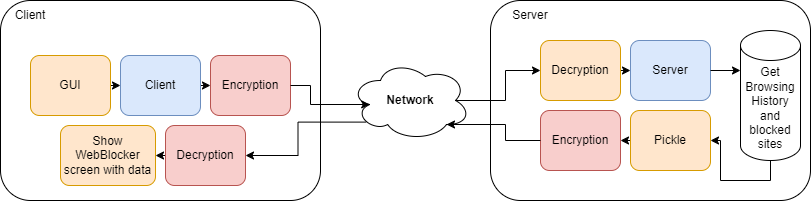

The diagram above was exported from draw.io. Its source (the exported page's mxGraphModel, read from the mxfile embedded in the PNG):
<mxGraphModel dx="1036" dy="606" grid="1" gridSize="10" guides="1" tooltips="1" connect="1" arrows="1" fold="1" page="1" pageScale="1" pageWidth="850" pageHeight="1100" math="0" shadow="0">
  <root>
    <mxCell id="0" />
    <mxCell id="1" parent="0" />
    <mxCell id="TwGGNHumM4vmgy9Nf5u3-1" value="" style="rounded=1;whiteSpace=wrap;html=1;" vertex="1" parent="1">
      <mxGeometry x="520" y="170" width="320" height="200" as="geometry" />
    </mxCell>
    <mxCell id="TwGGNHumM4vmgy9Nf5u3-2" value="" style="rounded=1;whiteSpace=wrap;html=1;" vertex="1" parent="1">
      <mxGeometry x="30" y="170" width="320" height="200" as="geometry" />
    </mxCell>
    <mxCell id="TwGGNHumM4vmgy9Nf5u3-3" style="edgeStyle=orthogonalEdgeStyle;rounded=0;orthogonalLoop=1;jettySize=auto;html=1;exitX=0.875;exitY=0.5;exitDx=0;exitDy=0;exitPerimeter=0;entryX=0;entryY=0.5;entryDx=0;entryDy=0;" edge="1" parent="1" source="TwGGNHumM4vmgy9Nf5u3-5" target="TwGGNHumM4vmgy9Nf5u3-15">
      <mxGeometry relative="1" as="geometry" />
    </mxCell>
    <mxCell id="TwGGNHumM4vmgy9Nf5u3-4" style="edgeStyle=orthogonalEdgeStyle;rounded=0;orthogonalLoop=1;jettySize=auto;html=1;exitX=0.13;exitY=0.77;exitDx=0;exitDy=0;exitPerimeter=0;entryX=1;entryY=0.5;entryDx=0;entryDy=0;" edge="1" parent="1" source="TwGGNHumM4vmgy9Nf5u3-5" target="TwGGNHumM4vmgy9Nf5u3-25">
      <mxGeometry relative="1" as="geometry" />
    </mxCell>
    <mxCell id="TwGGNHumM4vmgy9Nf5u3-5" value="&lt;b&gt;Network&lt;/b&gt;" style="ellipse;shape=cloud;whiteSpace=wrap;html=1;" vertex="1" parent="1">
      <mxGeometry x="380" y="230" width="120" height="80" as="geometry" />
    </mxCell>
    <mxCell id="TwGGNHumM4vmgy9Nf5u3-6" style="edgeStyle=orthogonalEdgeStyle;rounded=0;orthogonalLoop=1;jettySize=auto;html=1;exitX=1;exitY=0.5;exitDx=0;exitDy=0;entryX=0;entryY=0.5;entryDx=0;entryDy=0;" edge="1" parent="1" source="TwGGNHumM4vmgy9Nf5u3-7" target="TwGGNHumM4vmgy9Nf5u3-11">
      <mxGeometry relative="1" as="geometry" />
    </mxCell>
    <mxCell id="TwGGNHumM4vmgy9Nf5u3-7" value="GUI" style="rounded=1;whiteSpace=wrap;html=1;fillColor=#ffe6cc;strokeColor=#d79b00;" vertex="1" parent="1">
      <mxGeometry x="60" y="225" width="80" height="60" as="geometry" />
    </mxCell>
    <mxCell id="TwGGNHumM4vmgy9Nf5u3-8" value="Client" style="text;html=1;align=center;verticalAlign=middle;whiteSpace=wrap;rounded=0;" vertex="1" parent="1">
      <mxGeometry x="30" y="170" width="60" height="30" as="geometry" />
    </mxCell>
    <mxCell id="TwGGNHumM4vmgy9Nf5u3-9" value="Server" style="text;html=1;align=center;verticalAlign=middle;whiteSpace=wrap;rounded=0;" vertex="1" parent="1">
      <mxGeometry x="530" y="170" width="60" height="30" as="geometry" />
    </mxCell>
    <mxCell id="TwGGNHumM4vmgy9Nf5u3-10" style="edgeStyle=orthogonalEdgeStyle;rounded=0;orthogonalLoop=1;jettySize=auto;html=1;exitX=1;exitY=0.5;exitDx=0;exitDy=0;entryX=0;entryY=0.5;entryDx=0;entryDy=0;" edge="1" parent="1" source="TwGGNHumM4vmgy9Nf5u3-11" target="TwGGNHumM4vmgy9Nf5u3-12">
      <mxGeometry relative="1" as="geometry" />
    </mxCell>
    <mxCell id="TwGGNHumM4vmgy9Nf5u3-11" value="Client" style="rounded=1;whiteSpace=wrap;html=1;fillColor=#dae8fc;strokeColor=#6c8ebf;" vertex="1" parent="1">
      <mxGeometry x="150" y="225" width="80" height="60" as="geometry" />
    </mxCell>
    <mxCell id="TwGGNHumM4vmgy9Nf5u3-12" value="Encryption" style="rounded=1;whiteSpace=wrap;html=1;fillColor=#f8cecc;strokeColor=#b85450;" vertex="1" parent="1">
      <mxGeometry x="240" y="225" width="80" height="60" as="geometry" />
    </mxCell>
    <mxCell id="TwGGNHumM4vmgy9Nf5u3-13" style="edgeStyle=orthogonalEdgeStyle;rounded=0;orthogonalLoop=1;jettySize=auto;html=1;exitX=1;exitY=0.5;exitDx=0;exitDy=0;entryX=0.16;entryY=0.55;entryDx=0;entryDy=0;entryPerimeter=0;" edge="1" parent="1" source="TwGGNHumM4vmgy9Nf5u3-12" target="TwGGNHumM4vmgy9Nf5u3-5">
      <mxGeometry relative="1" as="geometry">
        <Array as="points">
          <mxPoint x="340" y="255" />
          <mxPoint x="340" y="274" />
        </Array>
      </mxGeometry>
    </mxCell>
    <mxCell id="TwGGNHumM4vmgy9Nf5u3-14" style="edgeStyle=orthogonalEdgeStyle;rounded=0;orthogonalLoop=1;jettySize=auto;html=1;exitX=1;exitY=0.5;exitDx=0;exitDy=0;entryX=0;entryY=0.5;entryDx=0;entryDy=0;" edge="1" parent="1" source="TwGGNHumM4vmgy9Nf5u3-15" target="TwGGNHumM4vmgy9Nf5u3-17">
      <mxGeometry relative="1" as="geometry" />
    </mxCell>
    <mxCell id="TwGGNHumM4vmgy9Nf5u3-15" value="Decryption" style="rounded=1;whiteSpace=wrap;html=1;fillColor=#ffe6cc;strokeColor=#d79b00;" vertex="1" parent="1">
      <mxGeometry x="570" y="210" width="80" height="60" as="geometry" />
    </mxCell>
    <mxCell id="TwGGNHumM4vmgy9Nf5u3-17" value="Server" style="rounded=1;whiteSpace=wrap;html=1;fillColor=#dae8fc;strokeColor=#6c8ebf;" vertex="1" parent="1">
      <mxGeometry x="660" y="210" width="80" height="60" as="geometry" />
    </mxCell>
    <mxCell id="TwGGNHumM4vmgy9Nf5u3-20" style="edgeStyle=orthogonalEdgeStyle;rounded=0;orthogonalLoop=1;jettySize=auto;html=1;exitX=0;exitY=0.5;exitDx=0;exitDy=0;entryX=1;entryY=0.5;entryDx=0;entryDy=0;" edge="1" parent="1" source="TwGGNHumM4vmgy9Nf5u3-21" target="TwGGNHumM4vmgy9Nf5u3-22">
      <mxGeometry relative="1" as="geometry" />
    </mxCell>
    <mxCell id="TwGGNHumM4vmgy9Nf5u3-21" value="Pickle" style="rounded=1;whiteSpace=wrap;html=1;fillColor=#ffe6cc;strokeColor=#d79b00;" vertex="1" parent="1">
      <mxGeometry x="660" y="280" width="80" height="60" as="geometry" />
    </mxCell>
    <mxCell id="TwGGNHumM4vmgy9Nf5u3-22" value="Encryption" style="rounded=1;whiteSpace=wrap;html=1;fillColor=#f8cecc;strokeColor=#b85450;" vertex="1" parent="1">
      <mxGeometry x="570" y="280" width="80" height="60" as="geometry" />
    </mxCell>
    <mxCell id="TwGGNHumM4vmgy9Nf5u3-23" style="edgeStyle=orthogonalEdgeStyle;rounded=0;orthogonalLoop=1;jettySize=auto;html=1;exitX=0;exitY=0.5;exitDx=0;exitDy=0;entryX=0.8;entryY=0.8;entryDx=0;entryDy=0;entryPerimeter=0;" edge="1" parent="1" source="TwGGNHumM4vmgy9Nf5u3-22" target="TwGGNHumM4vmgy9Nf5u3-5">
      <mxGeometry relative="1" as="geometry" />
    </mxCell>
    <mxCell id="TwGGNHumM4vmgy9Nf5u3-24" style="edgeStyle=orthogonalEdgeStyle;rounded=0;orthogonalLoop=1;jettySize=auto;html=1;exitX=0;exitY=0.5;exitDx=0;exitDy=0;entryX=1;entryY=0.5;entryDx=0;entryDy=0;" edge="1" parent="1" source="TwGGNHumM4vmgy9Nf5u3-25" target="TwGGNHumM4vmgy9Nf5u3-26">
      <mxGeometry relative="1" as="geometry" />
    </mxCell>
    <mxCell id="TwGGNHumM4vmgy9Nf5u3-25" value="Decryption" style="rounded=1;whiteSpace=wrap;html=1;fillColor=#f8cecc;strokeColor=#b85450;" vertex="1" parent="1">
      <mxGeometry x="195" y="295" width="80" height="60" as="geometry" />
    </mxCell>
    <mxCell id="TwGGNHumM4vmgy9Nf5u3-26" value="Show WebBlocker screen with data" style="rounded=1;whiteSpace=wrap;html=1;fillColor=#ffe6cc;strokeColor=#d79b00;" vertex="1" parent="1">
      <mxGeometry x="90" y="295" width="95" height="60" as="geometry" />
    </mxCell>
    <mxCell id="TwGGNHumM4vmgy9Nf5u3-29" style="edgeStyle=orthogonalEdgeStyle;rounded=0;orthogonalLoop=1;jettySize=auto;html=1;exitX=0.5;exitY=1;exitDx=0;exitDy=0;exitPerimeter=0;entryX=1;entryY=0.5;entryDx=0;entryDy=0;" edge="1" parent="1" source="TwGGNHumM4vmgy9Nf5u3-27" target="TwGGNHumM4vmgy9Nf5u3-21">
      <mxGeometry relative="1" as="geometry" />
    </mxCell>
    <mxCell id="TwGGNHumM4vmgy9Nf5u3-27" value="Get Browsing History and blocked sites" style="shape=cylinder3;whiteSpace=wrap;html=1;boundedLbl=1;backgroundOutline=1;size=15;" vertex="1" parent="1">
      <mxGeometry x="770" y="200" width="60" height="130" as="geometry" />
    </mxCell>
    <mxCell id="TwGGNHumM4vmgy9Nf5u3-31" style="edgeStyle=orthogonalEdgeStyle;rounded=0;orthogonalLoop=1;jettySize=auto;html=1;exitX=1;exitY=0.5;exitDx=0;exitDy=0;entryX=0;entryY=0;entryDx=0;entryDy=40;entryPerimeter=0;" edge="1" parent="1" source="TwGGNHumM4vmgy9Nf5u3-17" target="TwGGNHumM4vmgy9Nf5u3-27">
      <mxGeometry relative="1" as="geometry" />
    </mxCell>
  </root>
</mxGraphModel>